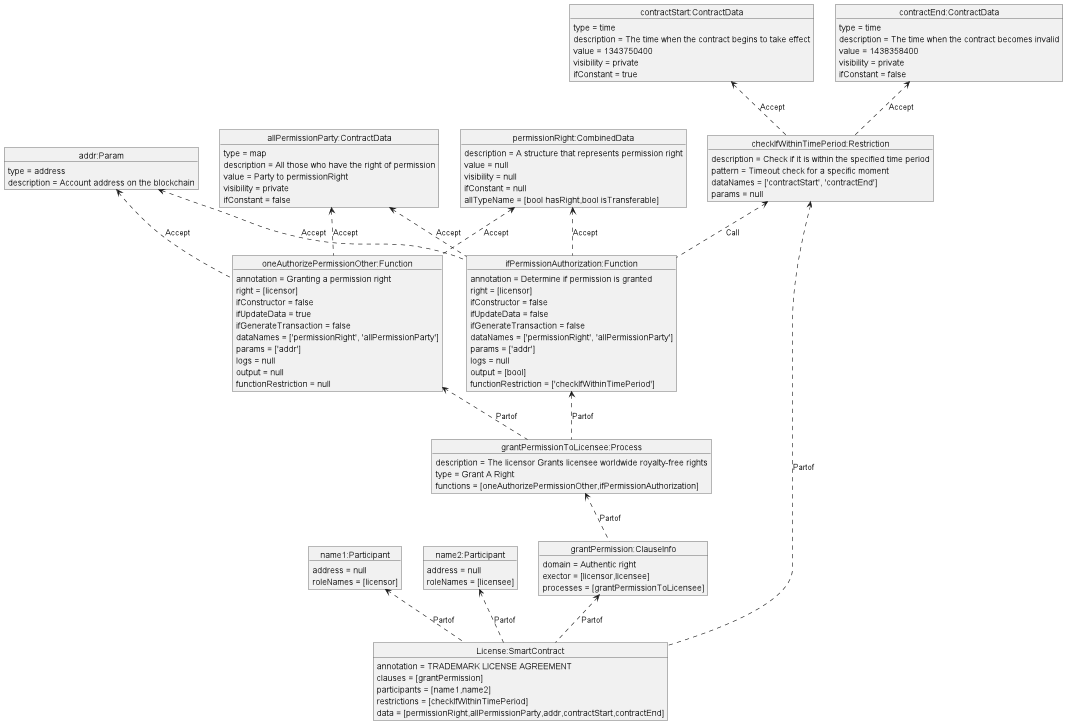

The diagram above was rendered by PlantUML. Its source (embedded in the PNG):
@startuml
object "License:SmartContract" as License
License : annotation = TRADEMARK LICENSE AGREEMENT
License : clauses = [grantPermission]
License : participants = [name1,name2]
License : restrictions = [checkIfWithinTimePeriod]
License : data = [permissionRight,allPermissionParty,addr,contractStart,contractEnd]
object "name1:Participant" as name1
name1 : address = null
name1 : roleNames = [licensor]
object "name2:Participant" as name2
name2 : address = null
name2 : roleNames = [licensee]
object "grantPermission:ClauseInfo" as grantPermission
grantPermission : domain = Authentic right
grantPermission : exector = [licensor,licensee]
grantPermission : processes = [grantPermissionToLicensee]
object "grantPermissionToLicensee:Process" as grantPermissionToLicensee
grantPermissionToLicensee : description = The licensor Grants licensee worldwide royalty-free rights
grantPermissionToLicensee : type = Grant A Right
grantPermissionToLicensee : functions = [oneAuthorizePermissionOther,ifPermissionAuthorization]
object "oneAuthorizePermissionOther:Function" as oneAuthorizePermissionOther
oneAuthorizePermissionOther : annotation = Granting a permission right
oneAuthorizePermissionOther : right = [licensor]
oneAuthorizePermissionOther : ifConstructor = false
oneAuthorizePermissionOther : ifUpdateData = true
oneAuthorizePermissionOther : ifGenerateTransaction = false
oneAuthorizePermissionOther : dataNames = ['permissionRight', 'allPermissionParty']
oneAuthorizePermissionOther : params = ['addr']
oneAuthorizePermissionOther : logs = null
oneAuthorizePermissionOther : output = null
oneAuthorizePermissionOther : functionRestriction = null
object "ifPermissionAuthorization:Function" as ifPermissionAuthorization
ifPermissionAuthorization : annotation = Determine if permission is granted
ifPermissionAuthorization : right = [licensor]
ifPermissionAuthorization : ifConstructor = false
ifPermissionAuthorization : ifUpdateData = false
ifPermissionAuthorization : ifGenerateTransaction = false
ifPermissionAuthorization : dataNames = ['permissionRight', 'allPermissionParty']
ifPermissionAuthorization : params = ['addr']
ifPermissionAuthorization : logs = null
ifPermissionAuthorization : output = [bool]
ifPermissionAuthorization : functionRestriction = ['checkIfWithinTimePeriod']
object "checkIfWithinTimePeriod:Restriction" as checkIfWithinTimePeriod
checkIfWithinTimePeriod : description = Check if it is within the specified time period
checkIfWithinTimePeriod : pattern = Timeout check for a specific moment
checkIfWithinTimePeriod : dataNames = ['contractStart', 'contractEnd']
checkIfWithinTimePeriod : params = null
object "allPermissionParty:ContractData" as allPermissionParty
allPermissionParty : type = map
allPermissionParty : description = All those who have the right of permission
allPermissionParty : value = Party to permissionRight
allPermissionParty : visibility = private
allPermissionParty : ifConstant = false
object "contractStart:ContractData" as contractStart
contractStart : type = time
contractStart : description = The time when the contract begins to take effect
contractStart : value = 1343750400
contractStart : visibility = private
contractStart : ifConstant = true
object "contractEnd:ContractData" as contractEnd
contractEnd : type = time
contractEnd : description = The time when the contract becomes invalid
contractEnd : value = 1438358400
contractEnd : visibility = private
contractEnd : ifConstant = false
object "permissionRight:CombinedData" as permissionRight
permissionRight : description = A structure that represents permission right
permissionRight : value = null
permissionRight : visibility = null
permissionRight : ifConstant = null
permissionRight : allTypeName = [bool hasRight,bool isTransferable]
object "addr:Param" as addr
addr : type = address
addr : description = Account address on the blockchain
name1<.. License: Partof
name2<.. License: Partof
grantPermission<.. License: Partof
grantPermissionToLicensee<.. grantPermission: Partof
oneAuthorizePermissionOther<.. grantPermissionToLicensee: Partof
ifPermissionAuthorization<.. grantPermissionToLicensee: Partof
checkIfWithinTimePeriod<.. ifPermissionAuthorization: Call
checkIfWithinTimePeriod<.. License: Partof
addr<..oneAuthorizePermissionOther: Accept
permissionRight<..oneAuthorizePermissionOther: Accept
 allPermissionParty<..oneAuthorizePermissionOther: Accept
addr<..ifPermissionAuthorization: Accept
permissionRight<..ifPermissionAuthorization: Accept
 allPermissionParty<..ifPermissionAuthorization: Accept
contractStart<..checkIfWithinTimePeriod: Accept
 contractEnd<..checkIfWithinTimePeriod: Accept
@enduml